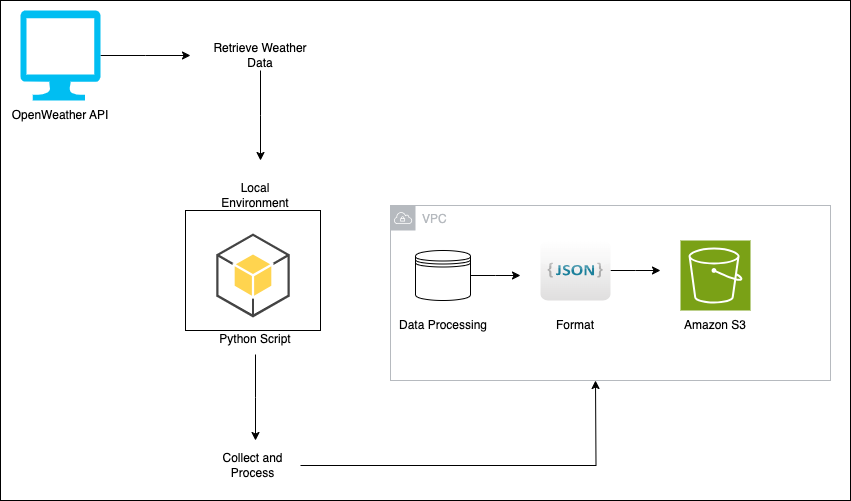

The diagram above was exported from draw.io. Its source (the exported page's mxGraphModel, read from the mxfile embedded in the PNG):
<mxGraphModel dx="1906" dy="674" grid="1" gridSize="10" guides="1" tooltips="1" connect="1" arrows="1" fold="1" page="1" pageScale="1" pageWidth="850" pageHeight="1100" math="0" shadow="0">
  <root>
    <mxCell id="0" />
    <mxCell id="1" parent="0" />
    <mxCell id="7k5m6kjRtyvakgh6VUpR-29" value="" style="verticalLabelPosition=bottom;verticalAlign=top;html=1;shape=mxgraph.basic.rect;fillColor2=none;strokeWidth=1;size=20;indent=5;" vertex="1" parent="1">
      <mxGeometry x="-40" y="60" width="850" height="500" as="geometry" />
    </mxCell>
    <mxCell id="7k5m6kjRtyvakgh6VUpR-26" value="" style="verticalLabelPosition=bottom;verticalAlign=top;html=1;shape=mxgraph.basic.rect;fillColor2=none;strokeWidth=1;size=20;indent=5;" vertex="1" parent="1">
      <mxGeometry x="145" y="270" width="135" height="120" as="geometry" />
    </mxCell>
    <mxCell id="7k5m6kjRtyvakgh6VUpR-20" style="edgeStyle=orthogonalEdgeStyle;rounded=0;orthogonalLoop=1;jettySize=auto;html=1;" edge="1" parent="1" source="7k5m6kjRtyvakgh6VUpR-1">
      <mxGeometry relative="1" as="geometry">
        <mxPoint x="150" y="115" as="targetPoint" />
      </mxGeometry>
    </mxCell>
    <mxCell id="7k5m6kjRtyvakgh6VUpR-1" value="" style="verticalLabelPosition=bottom;html=1;verticalAlign=top;align=center;strokeColor=none;fillColor=#00BEF2;shape=mxgraph.azure.computer;pointerEvents=1;" vertex="1" parent="1">
      <mxGeometry x="-20" y="70" width="80" height="90" as="geometry" />
    </mxCell>
    <mxCell id="7k5m6kjRtyvakgh6VUpR-18" style="edgeStyle=orthogonalEdgeStyle;rounded=0;orthogonalLoop=1;jettySize=auto;html=1;" edge="1" parent="1" source="7k5m6kjRtyvakgh6VUpR-6">
      <mxGeometry relative="1" as="geometry">
        <mxPoint x="480" y="335" as="targetPoint" />
      </mxGeometry>
    </mxCell>
    <mxCell id="7k5m6kjRtyvakgh6VUpR-6" value="" style="shape=datastore;whiteSpace=wrap;html=1;" vertex="1" parent="1">
      <mxGeometry x="375" y="310" width="55" height="50" as="geometry" />
    </mxCell>
    <mxCell id="7k5m6kjRtyvakgh6VUpR-19" style="edgeStyle=orthogonalEdgeStyle;rounded=0;orthogonalLoop=1;jettySize=auto;html=1;" edge="1" parent="1" source="7k5m6kjRtyvakgh6VUpR-7">
      <mxGeometry relative="1" as="geometry">
        <mxPoint x="620" y="330" as="targetPoint" />
      </mxGeometry>
    </mxCell>
    <mxCell id="7k5m6kjRtyvakgh6VUpR-7" value="" style="dashed=0;outlineConnect=0;html=1;align=center;labelPosition=center;verticalLabelPosition=bottom;verticalAlign=top;shape=mxgraph.webicons.json_2;gradientColor=#DFDEDE" vertex="1" parent="1">
      <mxGeometry x="500" y="300" width="70" height="60" as="geometry" />
    </mxCell>
    <mxCell id="7k5m6kjRtyvakgh6VUpR-8" value="" style="sketch=0;points=[[0,0,0],[0.25,0,0],[0.5,0,0],[0.75,0,0],[1,0,0],[0,1,0],[0.25,1,0],[0.5,1,0],[0.75,1,0],[1,1,0],[0,0.25,0],[0,0.5,0],[0,0.75,0],[1,0.25,0],[1,0.5,0],[1,0.75,0]];outlineConnect=0;fontColor=#232F3E;fillColor=#7AA116;strokeColor=#ffffff;dashed=0;verticalLabelPosition=bottom;verticalAlign=top;align=center;html=1;fontSize=12;fontStyle=0;aspect=fixed;shape=mxgraph.aws4.resourceIcon;resIcon=mxgraph.aws4.s3;" vertex="1" parent="1">
      <mxGeometry x="640" y="300" width="70" height="70" as="geometry" />
    </mxCell>
    <mxCell id="7k5m6kjRtyvakgh6VUpR-9" value="OpenWeather API" style="text;strokeColor=none;align=center;fillColor=none;html=1;verticalAlign=middle;whiteSpace=wrap;rounded=0;" vertex="1" parent="1">
      <mxGeometry x="-30" y="160" width="100" height="30" as="geometry" />
    </mxCell>
    <mxCell id="7k5m6kjRtyvakgh6VUpR-21" style="edgeStyle=orthogonalEdgeStyle;rounded=0;orthogonalLoop=1;jettySize=auto;html=1;" edge="1" parent="1" source="7k5m6kjRtyvakgh6VUpR-10">
      <mxGeometry relative="1" as="geometry">
        <mxPoint x="220" y="220" as="targetPoint" />
      </mxGeometry>
    </mxCell>
    <mxCell id="7k5m6kjRtyvakgh6VUpR-10" value="Retrieve Weather Data" style="text;strokeColor=none;align=center;fillColor=none;html=1;verticalAlign=middle;whiteSpace=wrap;rounded=0;" vertex="1" parent="1">
      <mxGeometry x="170" y="100" width="100" height="30" as="geometry" />
    </mxCell>
    <mxCell id="7k5m6kjRtyvakgh6VUpR-12" value="Local Environment" style="text;strokeColor=none;align=center;fillColor=none;html=1;verticalAlign=middle;whiteSpace=wrap;rounded=0;" vertex="1" parent="1">
      <mxGeometry x="165" y="240" width="100" height="30" as="geometry" />
    </mxCell>
    <mxCell id="7k5m6kjRtyvakgh6VUpR-14" value="" style="outlineConnect=0;dashed=0;verticalLabelPosition=bottom;verticalAlign=top;align=center;html=1;shape=mxgraph.aws3.android;fillColor=#FFD44F;gradientColor=none;" vertex="1" parent="1">
      <mxGeometry x="175.75" y="293" width="73.5" height="84" as="geometry" />
    </mxCell>
    <mxCell id="7k5m6kjRtyvakgh6VUpR-22" style="edgeStyle=orthogonalEdgeStyle;rounded=0;orthogonalLoop=1;jettySize=auto;html=1;" edge="1" parent="1" source="7k5m6kjRtyvakgh6VUpR-16">
      <mxGeometry relative="1" as="geometry">
        <mxPoint x="215" y="500" as="targetPoint" />
      </mxGeometry>
    </mxCell>
    <mxCell id="7k5m6kjRtyvakgh6VUpR-16" value="Python Script" style="text;strokeColor=none;align=center;fillColor=none;html=1;verticalAlign=middle;whiteSpace=wrap;rounded=0;" vertex="1" parent="1">
      <mxGeometry x="165" y="384" width="100" height="30" as="geometry" />
    </mxCell>
    <mxCell id="7k5m6kjRtyvakgh6VUpR-23" style="edgeStyle=orthogonalEdgeStyle;rounded=0;orthogonalLoop=1;jettySize=auto;html=1;" edge="1" parent="1" source="7k5m6kjRtyvakgh6VUpR-17">
      <mxGeometry relative="1" as="geometry">
        <mxPoint x="555" y="440" as="targetPoint" />
      </mxGeometry>
    </mxCell>
    <mxCell id="7k5m6kjRtyvakgh6VUpR-17" value="Collect and Process" style="text;strokeColor=none;align=center;fillColor=none;html=1;verticalAlign=middle;whiteSpace=wrap;rounded=0;" vertex="1" parent="1">
      <mxGeometry x="165" y="500" width="95" height="50" as="geometry" />
    </mxCell>
    <mxCell id="7k5m6kjRtyvakgh6VUpR-25" value="VPC" style="sketch=0;outlineConnect=0;gradientColor=none;html=1;whiteSpace=wrap;fontSize=12;fontStyle=0;shape=mxgraph.aws4.group;grIcon=mxgraph.aws4.group_vpc;strokeColor=#B6BABF;fillColor=none;verticalAlign=top;align=left;spacingLeft=30;fontColor=#B6BABF;dashed=0;" vertex="1" parent="1">
      <mxGeometry x="350" y="265" width="440" height="175" as="geometry" />
    </mxCell>
    <mxCell id="7k5m6kjRtyvakgh6VUpR-30" value="Data Processing" style="text;strokeColor=none;align=center;fillColor=none;html=1;verticalAlign=middle;whiteSpace=wrap;rounded=0;" vertex="1" parent="1">
      <mxGeometry x="352.5" y="370" width="100" height="30" as="geometry" />
    </mxCell>
    <mxCell id="7k5m6kjRtyvakgh6VUpR-31" value="Amazon S3" style="text;strokeColor=none;align=center;fillColor=none;html=1;verticalAlign=middle;whiteSpace=wrap;rounded=0;" vertex="1" parent="1">
      <mxGeometry x="625" y="370" width="100" height="30" as="geometry" />
    </mxCell>
    <mxCell id="7k5m6kjRtyvakgh6VUpR-32" value="Format" style="text;strokeColor=none;align=center;fillColor=none;html=1;verticalAlign=middle;whiteSpace=wrap;rounded=0;" vertex="1" parent="1">
      <mxGeometry x="485" y="370" width="100" height="30" as="geometry" />
    </mxCell>
  </root>
</mxGraphModel>